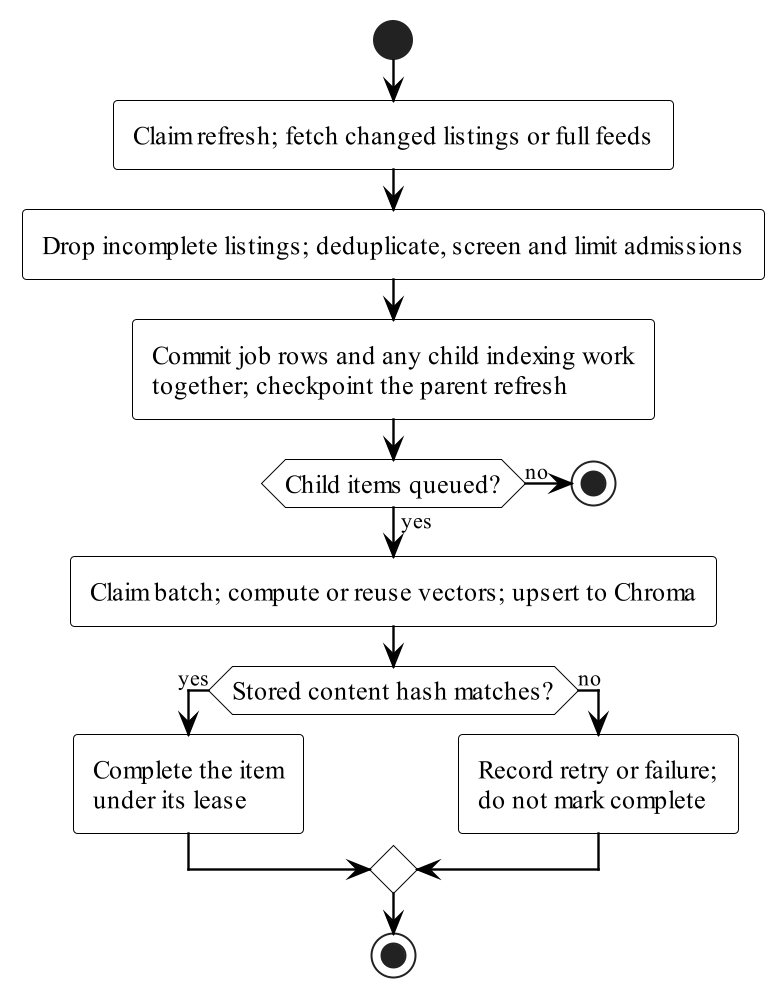

The diagram above was rendered by PlantUML. Its source (embedded in the PNG):
@startuml refresh-activity
!include _theme.puml
' Worker stages; a completed refresh parent does not mean every vector is ready.
start
:Claim refresh; fetch changed listings or full feeds;
:Drop incomplete listings; deduplicate, screen and limit admissions;
:Commit job rows and any child indexing work\ntogether; checkpoint the parent refresh;
if (Child items queued?) then (no)
  stop
else (yes)
  :Claim batch; compute or reuse vectors; upsert to Chroma;
endif
if (Stored content hash matches?) then (yes)
  :Complete the item\nunder its lease;
else (no)
  :Record retry or failure;\ndo not mark complete;
endif
stop
@enduml